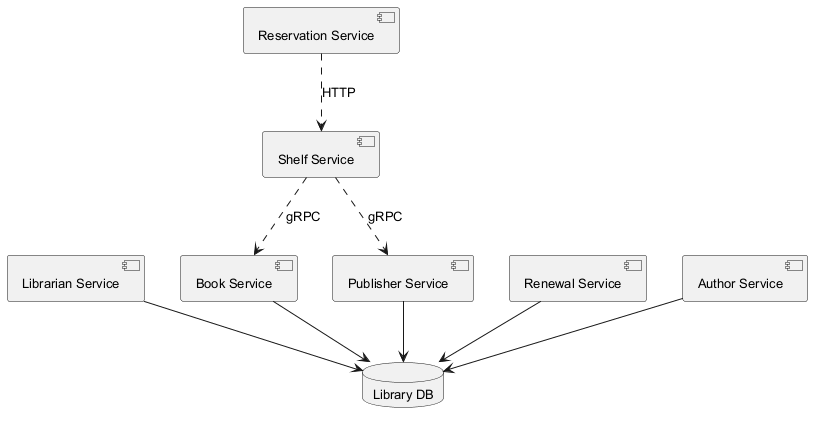

The diagram above was rendered by PlantUML. Its source (embedded in the PNG):
@startuml
skinparam monochrome true
skinparam defaultFontSize 13
component "Book Service" as C_BookService
component "Shelf Service" as C_ShelfService
component "Librarian Service" as C_LibrarianService
component "Publisher Service" as C_PublisherService
component "Reservation Service" as C_ReservationService
component "Renewal Service" as C_RenewalService
component "Author Service" as C_AuthorService
database "Library DB" as DB_library
C_BookService --> DB_library
C_LibrarianService --> DB_library
C_PublisherService --> DB_library
C_RenewalService --> DB_library
C_AuthorService --> DB_library
C_ReservationService ..> C_ShelfService : HTTP
C_ShelfService ..> C_PublisherService : gRPC
C_ShelfService ..> C_BookService : gRPC
@enduml